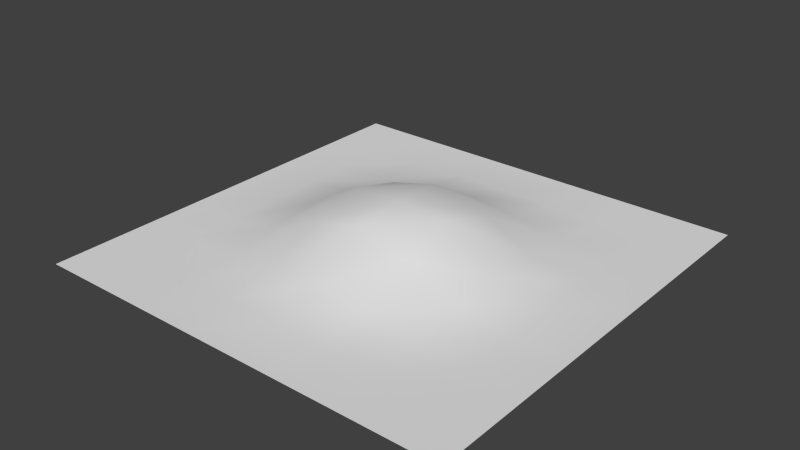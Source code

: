 # Source: seedling.blend  (saved by Blender 2.76.0; exported with 4.5.12 LTS)
import bpy
from mathutils import Matrix  # noqa: F401  (used for matrix-valued properties, if any)

bpy.ops.wm.read_factory_settings(use_empty=True)
scene = bpy.context.scene
scene.name = 'Scene'

# ---- collections
col_collection_1 = bpy.data.collections.new('Collection 1'); scene.collection.children.link(col_collection_1)

# ---- world
world_world = bpy.data.worlds.new('World'); scene.world = world_world
world_world.color = (0.05088, 0.05088, 0.05088)
world_world.use_sun_shadow = False
world_world.sun_shadow_jitter_overblur = 0.0
world_world.cycles.sampling_method = 'MANUAL'
world_world.cycles.sample_map_resolution = 256

# ---- meshes
me_plane = bpy.data.meshes.new('Plane')
me_plane.from_pydata([(-0.387, -0.3588, -0.009101), (0.3908, -0.3588, -0.009101), (-0.387, 0.419, -0.009101), (0.3908, 0.419, -0.009101), (0.2936, 0.3217, -0.009101), (0.09915, 0.1273, 0.04777), (0.2936, -0.2616, -0.009101), (0.2936, 0.1273, -0.009101), (-0.09529, 0.1273, 0.04777), (-0.2897, -0.06715, -0.009101), (0.09915, 0.3217, -0.009101), (-0.2897, -0.2616, -0.009101), (-0.09529, -0.2616, -0.009101), (0.09915, -0.2616, -0.009101), (0.09915, -0.06715, 0.04777), (-0.2897, 0.1273, -0.009101), (-0.2897, 0.3217, -0.009101), (0.2936, -0.06715, -0.009101), (-0.09529, -0.06715, 0.04777), (-0.09529, 0.3217, -0.009101), (0.3908, -0.06715, -0.009101), (-0.09529, -0.3588, -0.009101), (-0.387, 0.1273, -0.009101), (0.001932, -0.06715, 0.07263), (0.001932, 0.3217, -0.009101), (0.09915, 0.419, -0.009101), (-0.387, -0.06715, -0.009101), (0.09915, 0.03007, 0.07263), (-0.2897, 0.03007, -0.009101), (0.09915, -0.3588, -0.009101), (-0.09529, 0.03007, 0.07263), (-0.09529, 0.419, -0.009101), (0.3908, 0.1273, -0.009101), (0.001932, 0.1273, 0.07263), (0.2936, 0.419, -0.009101), (0.2936, 0.03007, -0.009101), (0.1964, 0.3217, -0.009101), (0.2936, -0.1644, -0.009101), (0.001932, -0.2616, -0.009101), (0.1964, -0.2616, -0.009101), (0.1964, 0.1273, 0.003167), (0.09915, 0.2245, 0.003167), (0.09915, -0.1644, 0.003167), (0.1964, -0.06715, 0.003167), (-0.1925, -0.2616, -0.009101), (-0.2897, -0.1644, -0.009101), (0.3908, -0.2616, -0.009101), (-0.09529, -0.1644, 0.003167), (-0.2897, -0.3588, -0.009101), (-0.1925, -0.06715, 0.003167), (-0.2897, 0.2245, -0.009101), (-0.1925, 0.1273, 0.003167), (-0.387, 0.3217, -0.009101), (-0.1925, 0.3217, -0.009101), (-0.09529, 0.2245, 0.003167), (0.2936, 0.2245, -0.009101), (-0.2897, 0.419, -0.009101), (0.3908, 0.3217, -0.009101), (0.2936, -0.3588, -0.009101), (-0.387, -0.2616, -0.009101), (0.1964, 0.2245, -0.009101), (0.1964, -0.1644, -0.009101), (-0.1925, -0.1644, -0.009101), (-0.1925, 0.2245, -0.009101), (0.3908, -0.1644, -0.009101), (-0.1925, -0.3588, -0.009101), (-0.387, 0.2245, -0.009101), (0.001932, -0.1644, 0.01389), (0.001932, 0.2245, 0.01389), (0.1964, 0.419, -0.009101), (0.1964, 0.03007, 0.01389), (-0.1925, 0.03007, 0.01389), (-0.1925, 0.419, -0.009101), (0.3908, 0.2245, -0.009101), (0.1964, -0.3588, -0.009101), (-0.387, -0.1644, -0.009101), (0.001932, 0.03007, 0.0796), (0.001932, 0.419, -0.009101), (0.3908, 0.03007, -0.009101), (0.001932, -0.3588, -0.009101), (-0.387, 0.03007, -0.009101)], [], [(4, 57, 3, 34), (36, 4, 34, 69), (27, 70, 40, 5), (33, 5, 41, 68), (60, 55, 4, 36), (74, 58, 6, 39), (76, 27, 5, 33), (71, 30, 8, 51), (30, 76, 33, 8), (58, 1, 46, 6), (40, 7, 55, 60), (70, 35, 7, 40), (39, 6, 37, 61), (35, 78, 32, 7), (51, 8, 54, 63), (45, 62, 49, 9), (55, 73, 57, 4), (75, 45, 9, 26), (26, 9, 28, 80), (41, 60, 36, 10), (24, 10, 25, 77), (21, 79, 38, 12), (65, 21, 12, 44), (29, 74, 39, 13), (59, 11, 45, 75), (48, 65, 44, 11), (38, 13, 42, 67), (68, 41, 10, 24), (44, 12, 47, 62), (22, 15, 50, 66), (80, 28, 15, 22), (79, 29, 13, 38), (28, 71, 51, 15), (23, 14, 27, 76), (42, 61, 43, 14), (67, 42, 14, 23), (50, 63, 53, 16), (66, 50, 16, 52), (0, 48, 11, 59), (52, 16, 56, 2), (37, 64, 20, 17), (61, 37, 17, 43), (47, 67, 23, 18), (63, 54, 19, 53), (53, 19, 31, 72), (5, 40, 60, 41), (54, 68, 24, 19), (62, 47, 18, 49), (6, 46, 64, 37), (43, 17, 35, 70), (7, 32, 73, 55), (8, 33, 68, 54), (9, 49, 71, 28), (10, 36, 69, 25), (11, 44, 62, 45), (12, 38, 67, 47), (13, 39, 61, 42), (14, 43, 70, 27), (15, 51, 63, 50), (16, 53, 72, 56), (49, 18, 30, 71), (17, 20, 78, 35), (18, 23, 76, 30), (19, 24, 77, 31)])
me_plane.polygons.foreach_set('use_smooth', [True] * 64)
_uv = me_plane.uv_layers.new(name='UVMap')
_uv.uv.foreach_set('vector', [0.6433, 0.6547, 0.6754, 0.6547, 0.6754, 0.6868, 0.6433, 0.6868, 0.6113, 0.6547, 0.6433, 0.6547, 0.6433, 0.6868, 0.6113, 0.6868, 0.5792, 0.5586, 0.6113, 0.5586, 0.6113, 0.5906, 0.5792, 0.5906, 0.5471, 0.5906, 0.5792, 0.5906, 0.5792, 0.6227, 0.5471, 0.6227, 0.6113, 0.6227, 0.6433, 0.6227, 0.6433, 0.6547, 0.6113, 0.6547, 0.6113, 0.4304, 0.6433, 0.4304, 0.6433, 0.4624, 0.6113, 0.4624, 0.5471, 0.5586, 0.5792, 0.5586, 0.5792, 0.5906, 0.5471, 0.5906, 0.483, 0.5586, 0.5151, 0.5586, 0.5151, 0.5906, 0.483, 0.5906, 0.5151, 0.5586, 0.5471, 0.5586, 0.5471, 0.5906, 0.5151, 0.5906, 0.6433, 0.4304, 0.6754, 0.4304, 0.6754, 0.4624, 0.6433, 0.4624, 0.6113, 0.5906, 0.6433, 0.5906, 0.6433, 0.6227, 0.6113, 0.6227, 0.6113, 0.5586, 0.6433, 0.5586, 0.6433, 0.5906, 0.6113, 0.5906, 0.6113, 0.4624, 0.6433, 0.4624, 0.6433, 0.4945, 0.6113, 0.4945, 0.6433, 0.5586, 0.6754, 0.5586, 0.6754, 0.5906, 0.6433, 0.5906, 0.483, 0.5906, 0.5151, 0.5906, 0.5151, 0.6227, 0.483, 0.6227, 0.451, 0.4945, 0.483, 0.4945, 0.483, 0.5265, 0.451, 0.5265, 0.6433, 0.6227, 0.6754, 0.6227, 0.6754, 0.6547, 0.6433, 0.6547, 0.4189, 0.4945, 0.451, 0.4945, 0.451, 0.5265, 0.4189, 0.5265, 0.4189, 0.5265, 0.451, 0.5265, 0.451, 0.5586, 0.4189, 0.5586, 0.5792, 0.6227, 0.6113, 0.6227, 0.6113, 0.6547, 0.5792, 0.6547, 0.5471, 0.6547, 0.5792, 0.6547, 0.5792, 0.6868, 0.5471, 0.6868, 0.5151, 0.4304, 0.5471, 0.4304, 0.5471, 0.4624, 0.5151, 0.4624, 0.483, 0.4304, 0.5151, 0.4304, 0.5151, 0.4624, 0.483, 0.4624, 0.5792, 0.4304, 0.6113, 0.4304, 0.6113, 0.4624, 0.5792, 0.4624, 0.4189, 0.4624, 0.451, 0.4624, 0.451, 0.4945, 0.4189, 0.4945, 0.451, 0.4304, 0.483, 0.4304, 0.483, 0.4624, 0.451, 0.4624, 0.5471, 0.4624, 0.5792, 0.4624, 0.5792, 0.4945, 0.5471, 0.4945, 0.5471, 0.6227, 0.5792, 0.6227, 0.5792, 0.6547, 0.5471, 0.6547, 0.483, 0.4624, 0.5151, 0.4624, 0.5151, 0.4945, 0.483, 0.4945, 0.4189, 0.5906, 0.451, 0.5906, 0.451, 0.6227, 0.4189, 0.6227, 0.4189, 0.5586, 0.451, 0.5586, 0.451, 0.5906, 0.4189, 0.5906, 0.5471, 0.4304, 0.5792, 0.4304, 0.5792, 0.4624, 0.5471, 0.4624, 0.451, 0.5586, 0.483, 0.5586, 0.483, 0.5906, 0.451, 0.5906, 0.5471, 0.5265, 0.5792, 0.5265, 0.5792, 0.5586, 0.5471, 0.5586, 0.5792, 0.4945, 0.6113, 0.4945, 0.6113, 0.5265, 0.5792, 0.5265, 0.5471, 0.4945, 0.5792, 0.4945, 0.5792, 0.5265, 0.5471, 0.5265, 0.451, 0.6227, 0.483, 0.6227, 0.483, 0.6547, 0.451, 0.6547, 0.4189, 0.6227, 0.451, 0.6227, 0.451, 0.6547, 0.4189, 0.6547, 0.4189, 0.4304, 0.451, 0.4304, 0.451, 0.4624, 0.4189, 0.4624, 0.4189, 0.6547, 0.451, 0.6547, 0.451, 0.6868, 0.4189, 0.6868, 0.6433, 0.4945, 0.6754, 0.4945, 0.6754, 0.5265, 0.6433, 0.5265, 0.6113, 0.4945, 0.6433, 0.4945, 0.6433, 0.5265, 0.6113, 0.5265, 0.5151, 0.4945, 0.5471, 0.4945, 0.5471, 0.5265, 0.5151, 0.5265, 0.483, 0.6227, 0.5151, 0.6227, 0.5151, 0.6547, 0.483, 0.6547, 0.483, 0.6547, 0.5151, 0.6547, 0.5151, 0.6868, 0.483, 0.6868, 0.5792, 0.5906, 0.6113, 0.5906, 0.6113, 0.6227, 0.5792, 0.6227, 0.5151, 0.6227, 0.5471, 0.6227, 0.5471, 0.6547, 0.5151, 0.6547, 0.483, 0.4945, 0.5151, 0.4945, 0.5151, 0.5265, 0.483, 0.5265, 0.6433, 0.4624, 0.6754, 0.4624, 0.6754, 0.4945, 0.6433, 0.4945, 0.6113, 0.5265, 0.6433, 0.5265, 0.6433, 0.5586, 0.6113, 0.5586, 0.6433, 0.5906, 0.6754, 0.5906, 0.6754, 0.6227, 0.6433, 0.6227, 0.5151, 0.5906, 0.5471, 0.5906, 0.5471, 0.6227, 0.5151, 0.6227, 0.451, 0.5265, 0.483, 0.5265, 0.483, 0.5586, 0.451, 0.5586, 0.5792, 0.6547, 0.6113, 0.6547, 0.6113, 0.6868, 0.5792, 0.6868, 0.451, 0.4624, 0.483, 0.4624, 0.483, 0.4945, 0.451, 0.4945, 0.5151, 0.4624, 0.5471, 0.4624, 0.5471, 0.4945, 0.5151, 0.4945, 0.5792, 0.4624, 0.6113, 0.4624, 0.6113, 0.4945, 0.5792, 0.4945, 0.5792, 0.5265, 0.6113, 0.5265, 0.6113, 0.5586, 0.5792, 0.5586, 0.451, 0.5906, 0.483, 0.5906, 0.483, 0.6227, 0.451, 0.6227, 0.451, 0.6547, 0.483, 0.6547, 0.483, 0.6868, 0.451, 0.6868, 0.483, 0.5265, 0.5151, 0.5265, 0.5151, 0.5586, 0.483, 0.5586, 0.6433, 0.5265, 0.6754, 0.5265, 0.6754, 0.5586, 0.6433, 0.5586, 0.5151, 0.5265, 0.5471, 0.5265, 0.5471, 0.5586, 0.5151, 0.5586, 0.5151, 0.6547, 0.5471, 0.6547, 0.5471, 0.6868, 0.5151, 0.6868])
me_plane.use_remesh_preserve_volume = False
me_plane.use_remesh_preserve_attributes = False
me_plane.use_mirror_vertex_groups = False
me_plane.update()

# ---- objects
ob_seedling = bpy.data.objects.new('seedling', me_plane)

# ---- transforms, parenting, visibility, modifiers, constraints
ob_seedling.location = (0.0, 0.0, 0.0)
ob_seedling.lineart.crease_threshold = 0.0

# ---- collection membership
col_collection_1.objects.link(ob_seedling)

# ---- scene / render settings (as saved in the file)
scene.frame_start = 1; scene.frame_end = 250; scene.frame_set(1)
scene.render.engine = 'BLENDER_EEVEE_NEXT'
scene.render.resolution_percentage = 50
scene.render.dither_intensity = 0.0
scene.cycles.use_denoising = False
scene.cycles.samples = 10
scene.cycles.sampling_pattern = 'TABULATED_SOBOL'
scene.cycles.light_sampling_threshold = 0.0
scene.cycles.use_adaptive_sampling = False
scene.cycles.use_light_tree = False
scene.cycles.blur_glossy = 0.0
scene.cycles.pixel_filter_type = 'GAUSSIAN'
scene.cycles.sample_clamp_indirect = 0.0
scene.view_settings.view_transform = 'Standard'
bpy.context.view_layer.update()

# ---- added for rendering (the .blend has no active camera and no usable light): camera, sun
cam_auto = bpy.data.cameras.new('AutoCamera')
cam_auto.lens = 50.0
cam_auto.sensor_width = 36.0
cam_auto.clip_end = 1000.0
ob_auto_camera = bpy.data.objects.new('AutoCamera', cam_auto)
scene.collection.objects.link(ob_auto_camera)
ob_auto_camera.location = (1.02292, -1.19512, 0.852046)
ob_auto_camera.rotation_euler = (1.09748, -7.21219e-08, 0.694738)
scene.camera = ob_auto_camera
light_auto_sun = bpy.data.lights.new('AutoSun', 'SUN')
light_auto_sun.energy = 3.0
light_auto_sun.angle = 0.0523599
ob_auto_sun = bpy.data.objects.new('AutoSun', light_auto_sun)
scene.collection.objects.link(ob_auto_sun)
ob_auto_sun.rotation_euler = (0.872665, 0.174533, 0.523599)
bpy.context.view_layer.update()
